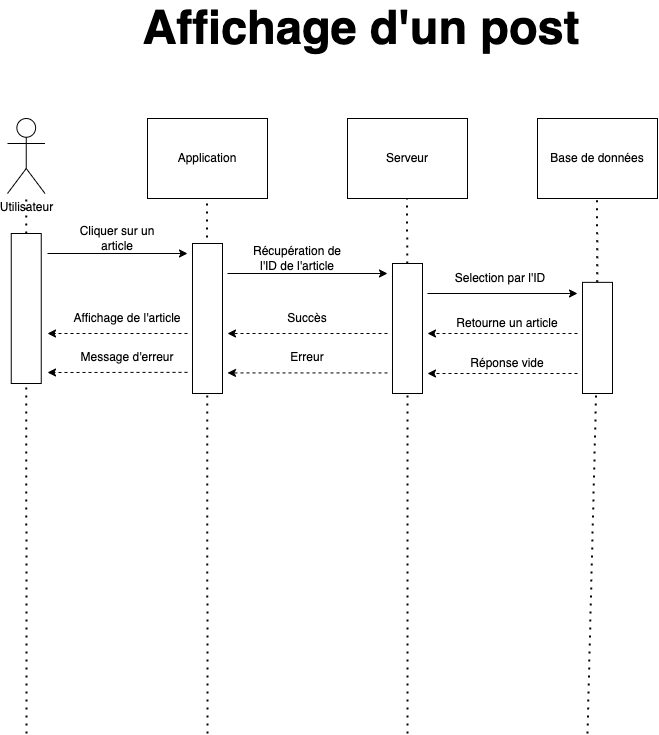

The diagram above was exported from draw.io. Its source (the exported page's mxGraphModel, read from the mxfile embedded in the PNG):
<mxGraphModel dx="1026" dy="407" grid="1" gridSize="10" guides="1" tooltips="1" connect="1" arrows="1" fold="1" page="1" pageScale="1" pageWidth="827" pageHeight="1169" math="0" shadow="0">
  <root>
    <mxCell id="0" />
    <mxCell id="1" parent="0" />
    <mxCell id="L95fTEbi7BuIaM6ZjY-O-1" value="&lt;b&gt;&lt;font style=&quot;font-size: 47px&quot;&gt;Affichage d'un post&lt;/font&gt;&lt;/b&gt;" style="text;html=1;strokeColor=none;fillColor=none;align=center;verticalAlign=middle;whiteSpace=wrap;rounded=0;" parent="1" vertex="1">
      <mxGeometry x="174" y="30" width="480" height="50" as="geometry" />
    </mxCell>
    <mxCell id="L95fTEbi7BuIaM6ZjY-O-2" value="Utilisateur" style="shape=umlActor;verticalLabelPosition=bottom;verticalAlign=top;html=1;outlineConnect=0;" parent="1" vertex="1">
      <mxGeometry x="60" y="145" width="37.5" height="75" as="geometry" />
    </mxCell>
    <mxCell id="L95fTEbi7BuIaM6ZjY-O-3" value="" style="group" parent="1" vertex="1" connectable="0">
      <mxGeometry x="200" y="145" width="120" height="80" as="geometry" />
    </mxCell>
    <mxCell id="L95fTEbi7BuIaM6ZjY-O-4" value="" style="rounded=0;whiteSpace=wrap;html=1;" parent="L95fTEbi7BuIaM6ZjY-O-3" vertex="1">
      <mxGeometry width="120" height="80" as="geometry" />
    </mxCell>
    <mxCell id="L95fTEbi7BuIaM6ZjY-O-5" value="Application" style="text;html=1;strokeColor=none;fillColor=none;align=center;verticalAlign=middle;whiteSpace=wrap;rounded=0;" parent="L95fTEbi7BuIaM6ZjY-O-3" vertex="1">
      <mxGeometry x="10" y="15" width="100" height="50" as="geometry" />
    </mxCell>
    <mxCell id="L95fTEbi7BuIaM6ZjY-O-6" value="" style="group" parent="1" vertex="1" connectable="0">
      <mxGeometry x="400" y="145" width="120" height="80" as="geometry" />
    </mxCell>
    <mxCell id="L95fTEbi7BuIaM6ZjY-O-7" value="" style="rounded=0;whiteSpace=wrap;html=1;" parent="L95fTEbi7BuIaM6ZjY-O-6" vertex="1">
      <mxGeometry width="120" height="80" as="geometry" />
    </mxCell>
    <mxCell id="L95fTEbi7BuIaM6ZjY-O-8" value="Serveur" style="text;html=1;strokeColor=none;fillColor=none;align=center;verticalAlign=middle;whiteSpace=wrap;rounded=0;" parent="L95fTEbi7BuIaM6ZjY-O-6" vertex="1">
      <mxGeometry x="10" y="15" width="100" height="50" as="geometry" />
    </mxCell>
    <mxCell id="L95fTEbi7BuIaM6ZjY-O-9" value="" style="group" parent="1" vertex="1" connectable="0">
      <mxGeometry x="590" y="145" width="120" height="80" as="geometry" />
    </mxCell>
    <mxCell id="L95fTEbi7BuIaM6ZjY-O-10" value="" style="rounded=0;whiteSpace=wrap;html=1;" parent="L95fTEbi7BuIaM6ZjY-O-9" vertex="1">
      <mxGeometry width="120" height="80" as="geometry" />
    </mxCell>
    <mxCell id="L95fTEbi7BuIaM6ZjY-O-11" value="Base de données" style="text;html=1;strokeColor=none;fillColor=none;align=center;verticalAlign=middle;whiteSpace=wrap;rounded=0;" parent="L95fTEbi7BuIaM6ZjY-O-9" vertex="1">
      <mxGeometry x="10" y="15" width="100" height="50" as="geometry" />
    </mxCell>
    <mxCell id="L95fTEbi7BuIaM6ZjY-O-12" value="" style="endArrow=none;dashed=1;html=1;dashPattern=1 3;strokeWidth=2;" parent="1" source="L95fTEbi7BuIaM6ZjY-O-94" target="L95fTEbi7BuIaM6ZjY-O-2" edge="1">
      <mxGeometry width="50" height="50" relative="1" as="geometry">
        <mxPoint x="79" y="760" as="sourcePoint" />
        <mxPoint x="190" y="480" as="targetPoint" />
      </mxGeometry>
    </mxCell>
    <mxCell id="L95fTEbi7BuIaM6ZjY-O-13" value="" style="endArrow=none;dashed=1;html=1;dashPattern=1 3;strokeWidth=2;" parent="1" edge="1">
      <mxGeometry width="50" height="50" relative="1" as="geometry">
        <mxPoint x="260" y="760" as="sourcePoint" />
        <mxPoint x="259.5004918032787" y="225" as="targetPoint" />
      </mxGeometry>
    </mxCell>
    <mxCell id="L95fTEbi7BuIaM6ZjY-O-14" value="" style="endArrow=none;dashed=1;html=1;dashPattern=1 3;strokeWidth=2;" parent="1" source="L95fTEbi7BuIaM6ZjY-O-97" edge="1">
      <mxGeometry width="50" height="50" relative="1" as="geometry">
        <mxPoint x="460" y="760" as="sourcePoint" />
        <mxPoint x="459.5004918032787" y="225" as="targetPoint" />
      </mxGeometry>
    </mxCell>
    <mxCell id="L95fTEbi7BuIaM6ZjY-O-15" value="" style="endArrow=none;dashed=1;html=1;dashPattern=1 3;strokeWidth=2;" parent="1" source="L95fTEbi7BuIaM6ZjY-O-99" edge="1">
      <mxGeometry width="50" height="50" relative="1" as="geometry">
        <mxPoint x="640" y="760" as="sourcePoint" />
        <mxPoint x="649.5004918032787" y="225" as="targetPoint" />
      </mxGeometry>
    </mxCell>
    <mxCell id="L95fTEbi7BuIaM6ZjY-O-76" value="" style="endArrow=classic;html=1;" parent="1" edge="1">
      <mxGeometry width="50" height="50" relative="1" as="geometry">
        <mxPoint x="100" y="280" as="sourcePoint" />
        <mxPoint x="240" y="280" as="targetPoint" />
      </mxGeometry>
    </mxCell>
    <mxCell id="L95fTEbi7BuIaM6ZjY-O-77" value="Cliquer sur un article" style="text;html=1;strokeColor=none;fillColor=none;align=center;verticalAlign=middle;whiteSpace=wrap;rounded=0;" parent="1" vertex="1">
      <mxGeometry x="120" y="250" width="100" height="30" as="geometry" />
    </mxCell>
    <mxCell id="L95fTEbi7BuIaM6ZjY-O-78" value="" style="endArrow=classic;html=1;" parent="1" edge="1">
      <mxGeometry width="50" height="50" relative="1" as="geometry">
        <mxPoint x="280" y="300" as="sourcePoint" />
        <mxPoint x="440" y="300" as="targetPoint" />
      </mxGeometry>
    </mxCell>
    <mxCell id="L95fTEbi7BuIaM6ZjY-O-79" value="Récupération de l'ID de l'article" style="text;html=1;strokeColor=none;fillColor=none;align=center;verticalAlign=middle;whiteSpace=wrap;rounded=0;" parent="1" vertex="1">
      <mxGeometry x="300" y="270" width="100" height="30" as="geometry" />
    </mxCell>
    <mxCell id="L95fTEbi7BuIaM6ZjY-O-80" value="" style="endArrow=classic;html=1;" parent="1" edge="1">
      <mxGeometry width="50" height="50" relative="1" as="geometry">
        <mxPoint x="480" y="320" as="sourcePoint" />
        <mxPoint x="630" y="320" as="targetPoint" />
      </mxGeometry>
    </mxCell>
    <mxCell id="L95fTEbi7BuIaM6ZjY-O-81" value="Selection par l'ID" style="text;html=1;strokeColor=none;fillColor=none;align=center;verticalAlign=middle;whiteSpace=wrap;rounded=0;" parent="1" vertex="1">
      <mxGeometry x="496" y="290" width="114" height="30" as="geometry" />
    </mxCell>
    <mxCell id="L95fTEbi7BuIaM6ZjY-O-82" value="" style="endArrow=classic;html=1;dashed=1;" parent="1" edge="1">
      <mxGeometry width="50" height="50" relative="1" as="geometry">
        <mxPoint x="630" y="360" as="sourcePoint" />
        <mxPoint x="480" y="360" as="targetPoint" />
      </mxGeometry>
    </mxCell>
    <mxCell id="L95fTEbi7BuIaM6ZjY-O-83" value="Retourne un article" style="text;html=1;strokeColor=none;fillColor=none;align=center;verticalAlign=middle;whiteSpace=wrap;rounded=0;" parent="1" vertex="1">
      <mxGeometry x="500" y="340" width="120" height="20" as="geometry" />
    </mxCell>
    <mxCell id="L95fTEbi7BuIaM6ZjY-O-84" value="" style="endArrow=classic;html=1;dashed=1;" parent="1" edge="1">
      <mxGeometry width="50" height="50" relative="1" as="geometry">
        <mxPoint x="440" y="360" as="sourcePoint" />
        <mxPoint x="280" y="360" as="targetPoint" />
      </mxGeometry>
    </mxCell>
    <mxCell id="L95fTEbi7BuIaM6ZjY-O-85" value="" style="endArrow=classic;html=1;dashed=1;" parent="1" edge="1">
      <mxGeometry width="50" height="50" relative="1" as="geometry">
        <mxPoint x="240" y="360" as="sourcePoint" />
        <mxPoint x="100" y="360" as="targetPoint" />
      </mxGeometry>
    </mxCell>
    <mxCell id="L95fTEbi7BuIaM6ZjY-O-86" value="Affichage de l'article" style="text;html=1;strokeColor=none;fillColor=none;align=center;verticalAlign=middle;whiteSpace=wrap;rounded=0;" parent="1" vertex="1">
      <mxGeometry x="120" y="330" width="120" height="30" as="geometry" />
    </mxCell>
    <mxCell id="L95fTEbi7BuIaM6ZjY-O-87" value="Succès" style="text;html=1;strokeColor=none;fillColor=none;align=center;verticalAlign=middle;whiteSpace=wrap;rounded=0;" parent="1" vertex="1">
      <mxGeometry x="310" y="330" width="100" height="30" as="geometry" />
    </mxCell>
    <mxCell id="L95fTEbi7BuIaM6ZjY-O-88" value="" style="endArrow=classic;html=1;dashed=1;" parent="1" edge="1">
      <mxGeometry width="50" height="50" relative="1" as="geometry">
        <mxPoint x="630" y="400" as="sourcePoint" />
        <mxPoint x="480" y="400" as="targetPoint" />
      </mxGeometry>
    </mxCell>
    <mxCell id="L95fTEbi7BuIaM6ZjY-O-89" value="Réponse vide" style="text;html=1;strokeColor=none;fillColor=none;align=center;verticalAlign=middle;whiteSpace=wrap;rounded=0;" parent="1" vertex="1">
      <mxGeometry x="500" y="380" width="120" height="20" as="geometry" />
    </mxCell>
    <mxCell id="L95fTEbi7BuIaM6ZjY-O-90" value="" style="endArrow=classic;html=1;dashed=1;" parent="1" edge="1">
      <mxGeometry width="50" height="50" relative="1" as="geometry">
        <mxPoint x="440" y="399.43" as="sourcePoint" />
        <mxPoint x="280" y="399.43" as="targetPoint" />
      </mxGeometry>
    </mxCell>
    <mxCell id="L95fTEbi7BuIaM6ZjY-O-91" value="Erreur" style="text;html=1;strokeColor=none;fillColor=none;align=center;verticalAlign=middle;whiteSpace=wrap;rounded=0;" parent="1" vertex="1">
      <mxGeometry x="310" y="369.43" width="100" height="30" as="geometry" />
    </mxCell>
    <mxCell id="L95fTEbi7BuIaM6ZjY-O-92" value="" style="endArrow=classic;html=1;dashed=1;" parent="1" edge="1">
      <mxGeometry width="50" height="50" relative="1" as="geometry">
        <mxPoint x="240" y="398.86" as="sourcePoint" />
        <mxPoint x="100" y="399" as="targetPoint" />
      </mxGeometry>
    </mxCell>
    <mxCell id="L95fTEbi7BuIaM6ZjY-O-93" value="Message d'erreur" style="text;html=1;strokeColor=none;fillColor=none;align=center;verticalAlign=middle;whiteSpace=wrap;rounded=0;" parent="1" vertex="1">
      <mxGeometry x="120" y="368.86" width="120" height="30" as="geometry" />
    </mxCell>
    <mxCell id="L95fTEbi7BuIaM6ZjY-O-94" value="" style="rounded=0;whiteSpace=wrap;html=1;" parent="1" vertex="1">
      <mxGeometry x="63.75" y="260" width="30" height="150" as="geometry" />
    </mxCell>
    <mxCell id="L95fTEbi7BuIaM6ZjY-O-95" value="" style="endArrow=none;dashed=1;html=1;dashPattern=1 3;strokeWidth=2;" parent="1" target="L95fTEbi7BuIaM6ZjY-O-94" edge="1">
      <mxGeometry width="50" height="50" relative="1" as="geometry">
        <mxPoint x="79" y="760" as="sourcePoint" />
        <mxPoint x="78.76623376623365" y="220" as="targetPoint" />
      </mxGeometry>
    </mxCell>
    <mxCell id="L95fTEbi7BuIaM6ZjY-O-96" value="" style="rounded=0;whiteSpace=wrap;html=1;" parent="1" vertex="1">
      <mxGeometry x="245" y="270" width="30" height="150" as="geometry" />
    </mxCell>
    <mxCell id="L95fTEbi7BuIaM6ZjY-O-97" value="" style="rounded=0;whiteSpace=wrap;html=1;" parent="1" vertex="1">
      <mxGeometry x="445" y="290" width="30" height="130" as="geometry" />
    </mxCell>
    <mxCell id="L95fTEbi7BuIaM6ZjY-O-98" value="" style="endArrow=none;dashed=1;html=1;dashPattern=1 3;strokeWidth=2;" parent="1" target="L95fTEbi7BuIaM6ZjY-O-97" edge="1">
      <mxGeometry width="50" height="50" relative="1" as="geometry">
        <mxPoint x="460" y="760" as="sourcePoint" />
        <mxPoint x="459.5004918032787" y="225" as="targetPoint" />
      </mxGeometry>
    </mxCell>
    <mxCell id="L95fTEbi7BuIaM6ZjY-O-99" value="" style="rounded=0;whiteSpace=wrap;html=1;" parent="1" vertex="1">
      <mxGeometry x="635" y="308.86" width="30" height="111.14" as="geometry" />
    </mxCell>
    <mxCell id="L95fTEbi7BuIaM6ZjY-O-100" value="" style="endArrow=none;dashed=1;html=1;dashPattern=1 3;strokeWidth=2;" parent="1" target="L95fTEbi7BuIaM6ZjY-O-99" edge="1">
      <mxGeometry width="50" height="50" relative="1" as="geometry">
        <mxPoint x="640" y="760" as="sourcePoint" />
        <mxPoint x="649.5004918032787" y="225" as="targetPoint" />
      </mxGeometry>
    </mxCell>
  </root>
</mxGraphModel>